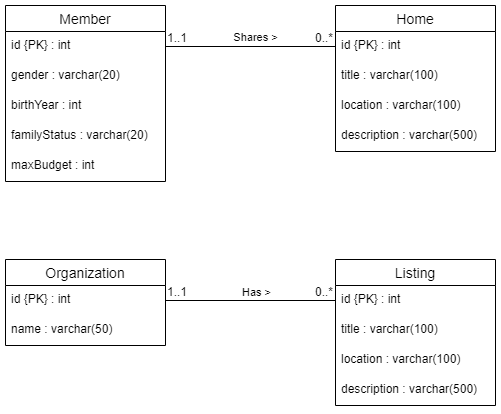

The diagram above was exported from draw.io. Its source (the exported page's mxGraphModel, read from the mxfile embedded in the PNG):
<mxGraphModel dx="1422" dy="705" grid="1" gridSize="10" guides="1" tooltips="1" connect="1" arrows="1" fold="1" page="1" pageScale="1" pageWidth="850" pageHeight="1100" math="0" shadow="0">
  <root>
    <mxCell id="0" />
    <mxCell id="1" parent="0" />
    <mxCell id="Ngi52IYjdk2-MLC87jgs-1" value="Member" style="swimlane;fontStyle=0;childLayout=stackLayout;horizontal=1;startSize=26;horizontalStack=0;resizeParent=1;resizeParentMax=0;resizeLast=0;collapsible=1;marginBottom=0;align=center;fontSize=14;" vertex="1" parent="1">
      <mxGeometry x="130" y="180" width="160" height="176" as="geometry" />
    </mxCell>
    <mxCell id="Ngi52IYjdk2-MLC87jgs-2" value="id {PK} : int" style="text;strokeColor=none;fillColor=none;spacingLeft=4;spacingRight=4;overflow=hidden;rotatable=0;points=[[0,0.5],[1,0.5]];portConstraint=eastwest;fontSize=12;" vertex="1" parent="Ngi52IYjdk2-MLC87jgs-1">
      <mxGeometry y="26" width="160" height="30" as="geometry" />
    </mxCell>
    <mxCell id="Ngi52IYjdk2-MLC87jgs-3" value="gender : varchar(20)" style="text;strokeColor=none;fillColor=none;spacingLeft=4;spacingRight=4;overflow=hidden;rotatable=0;points=[[0,0.5],[1,0.5]];portConstraint=eastwest;fontSize=12;" vertex="1" parent="Ngi52IYjdk2-MLC87jgs-1">
      <mxGeometry y="56" width="160" height="30" as="geometry" />
    </mxCell>
    <mxCell id="Ngi52IYjdk2-MLC87jgs-4" value="birthYear : int" style="text;strokeColor=none;fillColor=none;spacingLeft=4;spacingRight=4;overflow=hidden;rotatable=0;points=[[0,0.5],[1,0.5]];portConstraint=eastwest;fontSize=12;" vertex="1" parent="Ngi52IYjdk2-MLC87jgs-1">
      <mxGeometry y="86" width="160" height="30" as="geometry" />
    </mxCell>
    <mxCell id="Ngi52IYjdk2-MLC87jgs-17" value="familyStatus : varchar(20)" style="text;strokeColor=none;fillColor=none;spacingLeft=4;spacingRight=4;overflow=hidden;rotatable=0;points=[[0,0.5],[1,0.5]];portConstraint=eastwest;fontSize=12;" vertex="1" parent="Ngi52IYjdk2-MLC87jgs-1">
      <mxGeometry y="116" width="160" height="30" as="geometry" />
    </mxCell>
    <mxCell id="Ngi52IYjdk2-MLC87jgs-18" value="maxBudget : int" style="text;strokeColor=none;fillColor=none;spacingLeft=4;spacingRight=4;overflow=hidden;rotatable=0;points=[[0,0.5],[1,0.5]];portConstraint=eastwest;fontSize=12;" vertex="1" parent="Ngi52IYjdk2-MLC87jgs-1">
      <mxGeometry y="146" width="160" height="30" as="geometry" />
    </mxCell>
    <mxCell id="Ngi52IYjdk2-MLC87jgs-5" value="Organization" style="swimlane;fontStyle=0;childLayout=stackLayout;horizontal=1;startSize=26;horizontalStack=0;resizeParent=1;resizeParentMax=0;resizeLast=0;collapsible=1;marginBottom=0;align=center;fontSize=14;" vertex="1" parent="1">
      <mxGeometry x="130" y="434" width="160" height="86" as="geometry" />
    </mxCell>
    <mxCell id="Ngi52IYjdk2-MLC87jgs-6" value="id {PK} : int" style="text;strokeColor=none;fillColor=none;spacingLeft=4;spacingRight=4;overflow=hidden;rotatable=0;points=[[0,0.5],[1,0.5]];portConstraint=eastwest;fontSize=12;" vertex="1" parent="Ngi52IYjdk2-MLC87jgs-5">
      <mxGeometry y="26" width="160" height="30" as="geometry" />
    </mxCell>
    <mxCell id="Ngi52IYjdk2-MLC87jgs-8" value="name : varchar(50)" style="text;strokeColor=none;fillColor=none;spacingLeft=4;spacingRight=4;overflow=hidden;rotatable=0;points=[[0,0.5],[1,0.5]];portConstraint=eastwest;fontSize=12;" vertex="1" parent="Ngi52IYjdk2-MLC87jgs-5">
      <mxGeometry y="56" width="160" height="30" as="geometry" />
    </mxCell>
    <mxCell id="Ngi52IYjdk2-MLC87jgs-9" value="Listing" style="swimlane;fontStyle=0;childLayout=stackLayout;horizontal=1;startSize=26;horizontalStack=0;resizeParent=1;resizeParentMax=0;resizeLast=0;collapsible=1;marginBottom=0;align=center;fontSize=14;" vertex="1" parent="1">
      <mxGeometry x="460" y="434" width="160" height="146" as="geometry" />
    </mxCell>
    <mxCell id="Ngi52IYjdk2-MLC87jgs-10" value="id {PK} : int" style="text;strokeColor=none;fillColor=none;spacingLeft=4;spacingRight=4;overflow=hidden;rotatable=0;points=[[0,0.5],[1,0.5]];portConstraint=eastwest;fontSize=12;" vertex="1" parent="Ngi52IYjdk2-MLC87jgs-9">
      <mxGeometry y="26" width="160" height="30" as="geometry" />
    </mxCell>
    <mxCell id="Ngi52IYjdk2-MLC87jgs-27" value="title : varchar(100)" style="text;strokeColor=none;fillColor=none;spacingLeft=4;spacingRight=4;overflow=hidden;rotatable=0;points=[[0,0.5],[1,0.5]];portConstraint=eastwest;fontSize=12;" vertex="1" parent="Ngi52IYjdk2-MLC87jgs-9">
      <mxGeometry y="56" width="160" height="30" as="geometry" />
    </mxCell>
    <mxCell id="Ngi52IYjdk2-MLC87jgs-28" value="location : varchar(100)" style="text;strokeColor=none;fillColor=none;spacingLeft=4;spacingRight=4;overflow=hidden;rotatable=0;points=[[0,0.5],[1,0.5]];portConstraint=eastwest;fontSize=12;" vertex="1" parent="Ngi52IYjdk2-MLC87jgs-9">
      <mxGeometry y="86" width="160" height="30" as="geometry" />
    </mxCell>
    <mxCell id="Ngi52IYjdk2-MLC87jgs-29" value="description : varchar(500)" style="text;strokeColor=none;fillColor=none;spacingLeft=4;spacingRight=4;overflow=hidden;rotatable=0;points=[[0,0.5],[1,0.5]];portConstraint=eastwest;fontSize=12;" vertex="1" parent="Ngi52IYjdk2-MLC87jgs-9">
      <mxGeometry y="116" width="160" height="30" as="geometry" />
    </mxCell>
    <mxCell id="Ngi52IYjdk2-MLC87jgs-13" value="Home" style="swimlane;fontStyle=0;childLayout=stackLayout;horizontal=1;startSize=26;horizontalStack=0;resizeParent=1;resizeParentMax=0;resizeLast=0;collapsible=1;marginBottom=0;align=center;fontSize=14;" vertex="1" parent="1">
      <mxGeometry x="460" y="180" width="160" height="146" as="geometry" />
    </mxCell>
    <mxCell id="Ngi52IYjdk2-MLC87jgs-14" value="id {PK} : int" style="text;strokeColor=none;fillColor=none;spacingLeft=4;spacingRight=4;overflow=hidden;rotatable=0;points=[[0,0.5],[1,0.5]];portConstraint=eastwest;fontSize=12;" vertex="1" parent="Ngi52IYjdk2-MLC87jgs-13">
      <mxGeometry y="26" width="160" height="30" as="geometry" />
    </mxCell>
    <mxCell id="Ngi52IYjdk2-MLC87jgs-16" value="title : varchar(100)" style="text;strokeColor=none;fillColor=none;spacingLeft=4;spacingRight=4;overflow=hidden;rotatable=0;points=[[0,0.5],[1,0.5]];portConstraint=eastwest;fontSize=12;" vertex="1" parent="Ngi52IYjdk2-MLC87jgs-13">
      <mxGeometry y="56" width="160" height="30" as="geometry" />
    </mxCell>
    <mxCell id="Ngi52IYjdk2-MLC87jgs-25" value="location : varchar(100)" style="text;strokeColor=none;fillColor=none;spacingLeft=4;spacingRight=4;overflow=hidden;rotatable=0;points=[[0,0.5],[1,0.5]];portConstraint=eastwest;fontSize=12;" vertex="1" parent="Ngi52IYjdk2-MLC87jgs-13">
      <mxGeometry y="86" width="160" height="30" as="geometry" />
    </mxCell>
    <mxCell id="Ngi52IYjdk2-MLC87jgs-26" value="description : varchar(500)" style="text;strokeColor=none;fillColor=none;spacingLeft=4;spacingRight=4;overflow=hidden;rotatable=0;points=[[0,0.5],[1,0.5]];portConstraint=eastwest;fontSize=12;" vertex="1" parent="Ngi52IYjdk2-MLC87jgs-13">
      <mxGeometry y="116" width="160" height="30" as="geometry" />
    </mxCell>
    <mxCell id="Ngi52IYjdk2-MLC87jgs-30" value="" style="endArrow=none;html=1;rounded=0;exitX=1;exitY=0.5;exitDx=0;exitDy=0;entryX=0;entryY=0.5;entryDx=0;entryDy=0;" edge="1" parent="1" source="Ngi52IYjdk2-MLC87jgs-6" target="Ngi52IYjdk2-MLC87jgs-10">
      <mxGeometry relative="1" as="geometry">
        <mxPoint x="340" y="560" as="sourcePoint" />
        <mxPoint x="500" y="560" as="targetPoint" />
      </mxGeometry>
    </mxCell>
    <mxCell id="Ngi52IYjdk2-MLC87jgs-31" value="1..1" style="resizable=0;html=1;align=left;verticalAlign=bottom;" connectable="0" vertex="1" parent="Ngi52IYjdk2-MLC87jgs-30">
      <mxGeometry x="-1" relative="1" as="geometry" />
    </mxCell>
    <mxCell id="Ngi52IYjdk2-MLC87jgs-32" value="0..*" style="resizable=0;html=1;align=right;verticalAlign=bottom;" connectable="0" vertex="1" parent="Ngi52IYjdk2-MLC87jgs-30">
      <mxGeometry x="1" relative="1" as="geometry">
        <mxPoint x="-2" as="offset" />
      </mxGeometry>
    </mxCell>
    <mxCell id="Ngi52IYjdk2-MLC87jgs-37" value="Has &amp;gt;" style="edgeLabel;html=1;align=center;verticalAlign=middle;resizable=0;points=[];" vertex="1" connectable="0" parent="Ngi52IYjdk2-MLC87jgs-30">
      <mxGeometry x="0.1882" y="2" relative="1" as="geometry">
        <mxPoint x="-11" y="-7" as="offset" />
      </mxGeometry>
    </mxCell>
    <mxCell id="Ngi52IYjdk2-MLC87jgs-33" value="" style="endArrow=none;html=1;rounded=0;exitX=1;exitY=0.5;exitDx=0;exitDy=0;entryX=0;entryY=0.5;entryDx=0;entryDy=0;" edge="1" parent="1" source="Ngi52IYjdk2-MLC87jgs-2" target="Ngi52IYjdk2-MLC87jgs-14">
      <mxGeometry relative="1" as="geometry">
        <mxPoint x="360" y="310" as="sourcePoint" />
        <mxPoint x="520" y="310" as="targetPoint" />
      </mxGeometry>
    </mxCell>
    <mxCell id="Ngi52IYjdk2-MLC87jgs-34" value="1..1" style="resizable=0;html=1;align=left;verticalAlign=bottom;" connectable="0" vertex="1" parent="Ngi52IYjdk2-MLC87jgs-33">
      <mxGeometry x="-1" relative="1" as="geometry" />
    </mxCell>
    <mxCell id="Ngi52IYjdk2-MLC87jgs-35" value="0..*" style="resizable=0;html=1;align=right;verticalAlign=bottom;" connectable="0" vertex="1" parent="Ngi52IYjdk2-MLC87jgs-33">
      <mxGeometry x="1" relative="1" as="geometry">
        <mxPoint x="-2" as="offset" />
      </mxGeometry>
    </mxCell>
    <mxCell id="Ngi52IYjdk2-MLC87jgs-36" value="Shares &amp;gt;" style="edgeLabel;html=1;align=center;verticalAlign=middle;resizable=0;points=[];" vertex="1" connectable="0" parent="Ngi52IYjdk2-MLC87jgs-33">
      <mxGeometry x="0.1294" relative="1" as="geometry">
        <mxPoint x="-7" y="-10" as="offset" />
      </mxGeometry>
    </mxCell>
  </root>
</mxGraphModel>